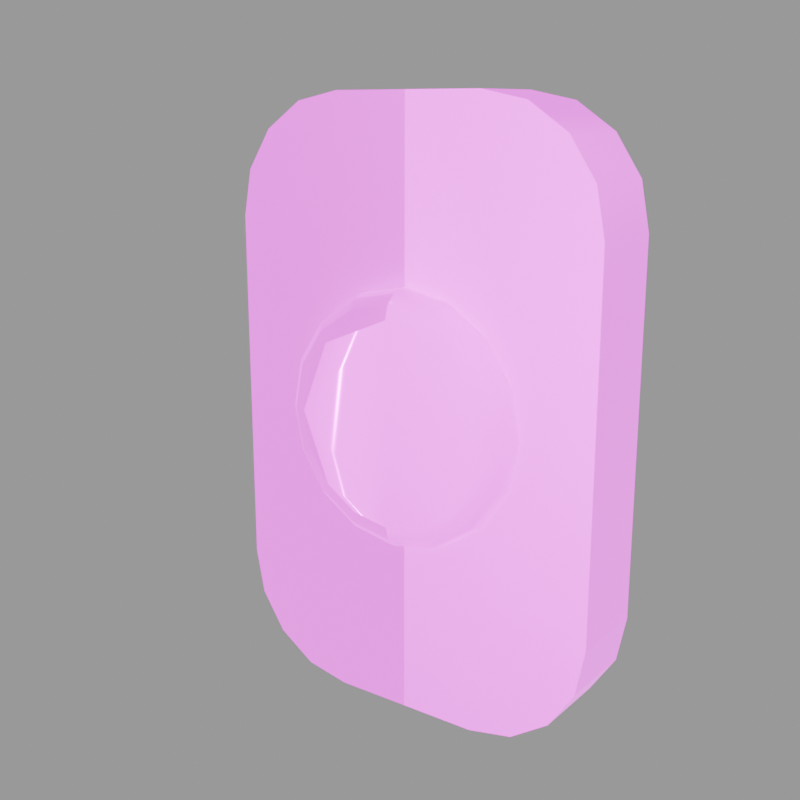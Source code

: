 # Source: LightSwitch.blend  (saved by Blender 5.0.118; exported with 4.5.12 LTS)
import bpy
from mathutils import Matrix  # noqa: F401  (used for matrix-valued properties, if any)

bpy.ops.wm.read_factory_settings(use_empty=True)
scene = bpy.context.scene
scene.name = 'Scene'

# ---- collections
col_collection = bpy.data.collections.new('Collection'); scene.collection.children.link(col_collection)
col_rendering = bpy.data.collections.new('Rendering'); scene.collection.children.link(col_rendering)

# ---- images (referenced by path relative to the original .blend; pixels are not part of the script)
import os
ASSET_DIR = os.environ.get("B2B_ASSET_DIR", "")  # directory of the original .blend (textures are referenced by path, not embedded)
HERE = os.path.dirname(os.path.abspath(__file__))  # packed textures are extracted next to this script under _unpacked/

def load_image(name, relpath, width, height, colorspace="sRGB"):
    """Load a texture the original file referenced (path relative to the .blend, or extracted next to this script)."""
    p = next((c for c in (os.path.join(HERE, relpath), os.path.join(ASSET_DIR, relpath)) if relpath and os.path.exists(c)), "")
    if p:
        img = bpy.data.images.load(p, check_existing=True)
        img.name = name
    else:  # same state as the original file: an image datablock whose file is absent (Cycles renders it pink)
        img = bpy.data.images.new(name, width, height)
        img.source = "FILE"
        img.filepath = "//" + (relpath or name)
    img.colorspace_settings.name = colorspace
    return img
img_nuclear_reactor_png = load_image('Nuclear_reactor.png', 'Nuclear_reactor.png', 1024, 1024, 'sRGB')
img_nuclear_reactor_illum_png = load_image('Nuclear_reactor_illum.png', 'Nuclear_reactor_illum.png', 1024, 1024, 'sRGB')
img_nuclear_reactor_normal_png = load_image('Nuclear_reactor_normal.png', 'Nuclear_reactor_normal.png', 1024, 1024, 'Non-Color')
img_nuclear_reactor_spec_png = load_image('Nuclear_reactor_spec.png', 'Nuclear_reactor_spec.png', 1024, 1024, 'sRGB')

# ---- materials (node trees are filled in below, after node groups)
mat_reactor = bpy.data.materials.new('Reactor')
mat_reactor.use_backface_culling_lightprobe_volume = False

# ---- material node trees
mat_reactor.use_nodes = True; mat_reactor.node_tree.nodes.clear()
_N = mat_reactor.node_tree.nodes; _L = mat_reactor.node_tree.links
n0 = _N.new('ShaderNodeBsdfPrincipled'); n0.name = 'Principled BSDF'; n0.location = (10, 300)
n0.inputs[2].default_value = 0.15
n0.inputs[28].default_value = 2.0
n1 = _N.new('ShaderNodeOutputMaterial'); n1.name = 'Material Output'; n1.location = (300, 300)
n2 = _N.new('ShaderNodeTexImage'); n2.name = 'Image Texture'; n2.location = (-488, 774)
n2.image = img_nuclear_reactor_png
n3 = _N.new('ShaderNodeTexImage'); n3.name = 'Image Texture.001'; n3.location = (-409, -101)
n3.image = img_nuclear_reactor_illum_png
n4 = _N.new('ShaderNodeTexImage'); n4.name = 'Image Texture.002'; n4.location = (-809, 477)
n4.image = img_nuclear_reactor_normal_png
n5 = _N.new('ShaderNodeNormalMap'); n5.name = 'Normal Map'; n5.location = (-454, 411)
n6 = _N.new('ShaderNodeTexImage'); n6.name = 'Image Texture.003'; n6.location = (-680, 202)
n6.image = img_nuclear_reactor_spec_png
_L.new(n0.outputs[0], n1.inputs[0])
_L.new(n3.outputs[0], n0.inputs[27])
_L.new(n2.outputs[0], n0.inputs[0])
_L.new(n4.outputs[0], n5.inputs[1])
_L.new(n5.outputs[0], n0.inputs[5])
_L.new(n6.outputs[0], n0.inputs[14])
n1.is_active_output = True

# ---- world
world_world = bpy.data.worlds.new('World'); scene.world = world_world
world_world.use_nodes = True; world_world.node_tree.nodes.clear()
_N = world_world.node_tree.nodes; _L = world_world.node_tree.links
n0 = _N.new('ShaderNodeOutputWorld'); n0.name = 'World Output'; n0.location = (300, 300)
n1 = _N.new('ShaderNodeBackground'); n1.name = 'Background'; n1.location = (10, 300)
n1.inputs[0].default_value = (0.35, 0.35, 0.35, 1.0)
_L.new(n1.outputs[0], n0.inputs[0])
n0.is_active_output = True
world_world.color = (0.05088, 0.05088, 0.05088)
world_world.use_sun_shadow = False
world_world.sun_shadow_jitter_overblur = 0.0

# ---- cameras
cam_camera = bpy.data.cameras.new('Camera')

# ---- lights
light_point = bpy.data.lights.new('Point', 'POINT')
light_point.energy = 4.0

# ---- meshes
me_cube_002 = bpy.data.meshes.new('Cube.002')
me_cube_002.from_pydata([(0.05823, 0.0, -0.05284), (0.02291, 0.0, -0.08816), (0.05554, 0.0, -0.06635), (0.04789, 0.0, -0.07781), (0.03643, 0.0, -0.08547), (0.02291, 0.0, 0.08816), (0.05823, 0.0, 0.05284), (0.03643, 0.0, 0.08547), (0.04789, 0.0, 0.07781), (0.05554, 0.0, 0.06635), (0.02291, -0.02471, -0.08816), (0.05823, -0.02471, -0.05284), (0.03643, -0.02471, -0.08547), (0.04789, -0.02471, -0.07781), (0.05554, -0.02471, -0.06635), (0.05823, -0.02471, 0.05284), (0.02291, -0.02471, 0.08816), (0.05554, -0.02471, 0.06635), (0.04789, -0.02471, 0.07781), (0.03643, -0.02471, 0.08547), (-2.22e-16, -0.01954, 0.03686), (0.0141, -0.01954, 0.03405), (0.02606, -0.01954, 0.02606), (0.03405, -0.01954, 0.0141), (0.03686, -0.01954, 0.0), (0.03405, -0.01954, -0.0141), (0.02606, -0.01954, -0.02606), (0.0141, -0.01954, -0.03405), (-2.22e-16, -0.01954, -0.03686), (-2.22e-16, -0.03344, 0.02921), (-2.22e-16, -0.02595, 0.03686), (-2.22e-16, -0.03244, 0.03303), (-2.22e-16, -0.0297, 0.03583), (0.01118, -0.03344, 0.02699), (0.0141, -0.02595, 0.03405), (0.01264, -0.03244, 0.03052), (0.01371, -0.0297, 0.0331), (0.02066, -0.03344, 0.02066), (0.02606, -0.02595, 0.02606), (0.02336, -0.03244, 0.02336), (0.02534, -0.0297, 0.02534), (0.02699, -0.03344, 0.01118), (0.03405, -0.02595, 0.0141), (0.03052, -0.03244, 0.01264), (0.0331, -0.0297, 0.01371), (0.02921, -0.03344, -1.164e-10), (0.03686, -0.02595, 0.0), (0.03303, -0.03244, -5.821e-11), (0.03583, -0.0297, -2.91e-11), (0.02699, -0.03344, -0.01118), (0.03405, -0.02595, -0.0141), (0.03052, -0.03244, -0.01264), (0.0331, -0.0297, -0.01371), (0.02066, -0.03344, -0.02066), (0.02606, -0.02595, -0.02606), (0.02336, -0.03244, -0.02336), (0.02534, -0.0297, -0.02534), (0.01118, -0.03344, -0.02699), (0.0141, -0.02595, -0.03405), (0.01264, -0.03244, -0.03052), (0.01371, -0.0297, -0.0331), (-2.22e-16, -0.03344, -0.02921), (-2.22e-16, -0.02595, -0.03686), (-2.22e-16, -0.03244, -0.03303), (-2.22e-16, -0.0297, -0.03583), (-2.22e-16, 0.0, 0.08816), (-2.22e-16, -0.02471, 0.08816), (-2.22e-16, 0.0, -0.08816), (-2.22e-16, -0.02471, -0.08816)], [], [(5, 16, 19, 7), (7, 19, 18, 8), (8, 18, 17, 9), (9, 17, 15, 6), (10, 1, 4, 12), (12, 4, 3, 13), (13, 3, 2, 14), (14, 2, 0, 11), (67, 65, 5, 7, 8, 9, 6, 0, 2, 3, 4, 1), (67, 1, 10, 68), (0, 6, 15, 11), (66, 68, 10, 12, 13, 14, 11, 15, 17, 18, 19, 16), (34, 30, 32, 36), (36, 32, 31, 35), (35, 31, 29, 33), (38, 34, 36, 40), (40, 36, 35, 39), (39, 35, 33, 37), (42, 38, 40, 44), (44, 40, 39, 43), (43, 39, 37, 41), (46, 42, 44, 48), (48, 44, 43, 47), (47, 43, 41, 45), (50, 46, 48, 52), (52, 48, 47, 51), (51, 47, 45, 49), (54, 50, 52, 56), (56, 52, 51, 55), (55, 51, 49, 53), (58, 54, 56, 60), (60, 56, 55, 59), (59, 55, 53, 57), (62, 58, 60, 64), (64, 60, 59, 63), (63, 59, 57, 61), (20, 30, 34, 21), (21, 34, 38, 22), (22, 38, 42, 23), (23, 42, 46, 24), (24, 46, 50, 25), (25, 50, 54, 26), (26, 54, 58, 27), (27, 58, 62, 28), (5, 65, 66, 16), (33, 29, 61, 57, 53, 49, 45, 41, 37)])
me_cube_002.polygons.foreach_set('use_smooth', [True] * 46)
_k = set([(0, 2), (0, 6), (1, 4), (1, 67), (2, 3), (3, 4), (5, 7), (5, 65), (6, 9), (7, 8), (8, 9), (10, 12), (10, 68), (11, 14), (11, 15), (12, 13), (13, 14), (15, 17), (16, 19), (16, 66), (17, 18), (18, 19)])
me_cube_002.attributes.new('sharp_edge', 'BOOLEAN', 'EDGE').data.foreach_set('value', [ (min(e.vertices), max(e.vertices)) in _k for e in me_cube_002.edges])
_uv = me_cube_002.uv_layers.new(name='UVMap')
_uv.uv.foreach_set('vector', [0.225, 0.5046, 0.2186, 0.4867, 0.2293, 0.484, 0.238, 0.5002, 0.238, 0.5002, 0.2293, 0.484, 0.238, 0.478, 0.2507, 0.4913, 0.2507, 0.4913, 0.238, 0.478, 0.2438, 0.4693, 0.2604, 0.478, 0.2604, 0.478, 0.2438, 0.4693, 0.2459, 0.4592, 0.2658, 0.4619, 0.2187, 0.3476, 0.2251, 0.3287, 0.2393, 0.3342, 0.2291, 0.35, 0.2291, 0.35, 0.2393, 0.3342, 0.2519, 0.344, 0.2377, 0.3559, 0.2377, 0.3559, 0.2519, 0.344, 0.2608, 0.3574, 0.2436, 0.3645, 0.2436, 0.3645, 0.2608, 0.3574, 0.2652, 0.3725, 0.246, 0.3748, 0.1962, 0.3812, 0.1962, 0.5092, 0.2129, 0.5092, 0.2227, 0.5073, 0.231, 0.5017, 0.2366, 0.4934, 0.2385, 0.4836, 0.2385, 0.4068, 0.2366, 0.397, 0.231, 0.3887, 0.2227, 0.3831, 0.2129, 0.3812, 0.2054, 0.3262, 0.2251, 0.3287, 0.2187, 0.3476, 0.2001, 0.3466, 0.2652, 0.3725, 0.2658, 0.4619, 0.2459, 0.4592, 0.246, 0.3748, 0.2001, 0.4874, 0.2001, 0.3466, 0.2187, 0.3476, 0.2291, 0.35, 0.2377, 0.3559, 0.2436, 0.3645, 0.246, 0.3748, 0.2459, 0.4592, 0.2438, 0.4693, 0.238, 0.478, 0.2293, 0.484, 0.2186, 0.4867, 0.5345, 0.3737, 0.5345, 0.3767, 0.5304, 0.3756, 0.5304, 0.3727, 0.5304, 0.3727, 0.5304, 0.3756, 0.5274, 0.3726, 0.5274, 0.3699, 0.5274, 0.3699, 0.5274, 0.3726, 0.5264, 0.3684, 0.5264, 0.366, 0.5345, 0.365, 0.5345, 0.3737, 0.5304, 0.3727, 0.5304, 0.3643, 0.5304, 0.3643, 0.5304, 0.3727, 0.5274, 0.3699, 0.5274, 0.3621, 0.5274, 0.3621, 0.5274, 0.3699, 0.5264, 0.366, 0.5264, 0.3592, 0.5345, 0.3521, 0.5345, 0.365, 0.5304, 0.3643, 0.5304, 0.3517, 0.5304, 0.3517, 0.5304, 0.3643, 0.5274, 0.3621, 0.5274, 0.3505, 0.5274, 0.3505, 0.5274, 0.3621, 0.5264, 0.3592, 0.5264, 0.349, 0.5345, 0.3369, 0.5345, 0.3521, 0.5304, 0.3517, 0.5304, 0.3369, 0.5304, 0.3369, 0.5304, 0.3517, 0.5274, 0.3505, 0.5274, 0.3369, 0.5274, 0.3369, 0.5274, 0.3505, 0.5264, 0.349, 0.5264, 0.3369, 0.5345, 0.3216, 0.5345, 0.3369, 0.5304, 0.3369, 0.5304, 0.3221, 0.5304, 0.3221, 0.5304, 0.3369, 0.5274, 0.3369, 0.5274, 0.3232, 0.5274, 0.3232, 0.5274, 0.3369, 0.5264, 0.3369, 0.5264, 0.3248, 0.5345, 0.3087, 0.5345, 0.3216, 0.5304, 0.3221, 0.5304, 0.3095, 0.5304, 0.3095, 0.5304, 0.3221, 0.5274, 0.3232, 0.5274, 0.3116, 0.5274, 0.3116, 0.5274, 0.3232, 0.5264, 0.3248, 0.5264, 0.3146, 0.5345, 0.3001, 0.5345, 0.3087, 0.5304, 0.3095, 0.5304, 0.3011, 0.5304, 0.3011, 0.5304, 0.3095, 0.5274, 0.3116, 0.5274, 0.3039, 0.5274, 0.3039, 0.5274, 0.3116, 0.5264, 0.3146, 0.5264, 0.3077, 0.5345, 0.2971, 0.5345, 0.3001, 0.5304, 0.3011, 0.5304, 0.2982, 0.5304, 0.2982, 0.5304, 0.3011, 0.5274, 0.3039, 0.5274, 0.3012, 0.5274, 0.3012, 0.5274, 0.3039, 0.5264, 0.3077, 0.5264, 0.3053, 0.5414, 0.3767, 0.5345, 0.3767, 0.5345, 0.3737, 0.5414, 0.3737, 0.5414, 0.3737, 0.5345, 0.3737, 0.5345, 0.365, 0.5414, 0.365, 0.5414, 0.365, 0.5345, 0.365, 0.5345, 0.3521, 0.5414, 0.3521, 0.5414, 0.3521, 0.5345, 0.3521, 0.5345, 0.3369, 0.5414, 0.3369, 0.5414, 0.3369, 0.5345, 0.3369, 0.5345, 0.3216, 0.5414, 0.3216, 0.5414, 0.3216, 0.5345, 0.3216, 0.5345, 0.3087, 0.5414, 0.3087, 0.5414, 0.3087, 0.5345, 0.3087, 0.5345, 0.3001, 0.5414, 0.3001, 0.5414, 0.3001, 0.5345, 0.3001, 0.5345, 0.2971, 0.5414, 0.2971, 0.225, 0.5046, 0.2049, 0.5082, 0.2001, 0.4874, 0.2186, 0.4867, 0.5264, 0.366, 0.5264, 0.3684, 0.5264, 0.3053, 0.5264, 0.3077, 0.5264, 0.3146, 0.5264, 0.3248, 0.5264, 0.3369, 0.5264, 0.349, 0.5264, 0.3592])
me_cube_002.materials.append(mat_reactor)
me_cube_002.update()

# ---- objects
ob_model = bpy.data.objects.new('Model', me_cube_002)
ob_camera = bpy.data.objects.new('Camera', cam_camera)
ob_point = bpy.data.objects.new('Point', light_point)

# ---- transforms, parenting, visibility, modifiers, constraints
ob_model.location = (0.0, 0.0, 0.0)
_m = ob_model.modifiers.new('Mirror', 'MIRROR')
_m = ob_model.modifiers.new('Triangulate', 'TRIANGULATE')
ob_camera.location = (0.1748, -0.264, 0.08343)
ob_camera.rotation_euler = (1.314, -3.134e-06, 0.6351)
ob_point.location = (0.1638, -0.1999, 0.0)

# ---- collection membership
col_collection.objects.link(ob_model)
col_rendering.objects.link(ob_camera)
col_rendering.objects.link(ob_point)

# ---- scene / render settings (as saved in the file)
scene.camera = ob_camera
scene.frame_start = 1; scene.frame_end = 250; scene.frame_set(1)
scene.render.engine = 'BLENDER_EEVEE_NEXT'
scene.render.resolution_x = 128
scene.render.resolution_y = 128
scene.render.film_transparent = True
scene.render.bake_bias = 0.0
scene.render.bake_samples = 0
scene.cycles.samples = 10
scene.cycles.sampling_pattern = 'TABULATED_SOBOL'
scene.cycles.bake_type = 'EMIT'
bpy.context.view_layer.update()

